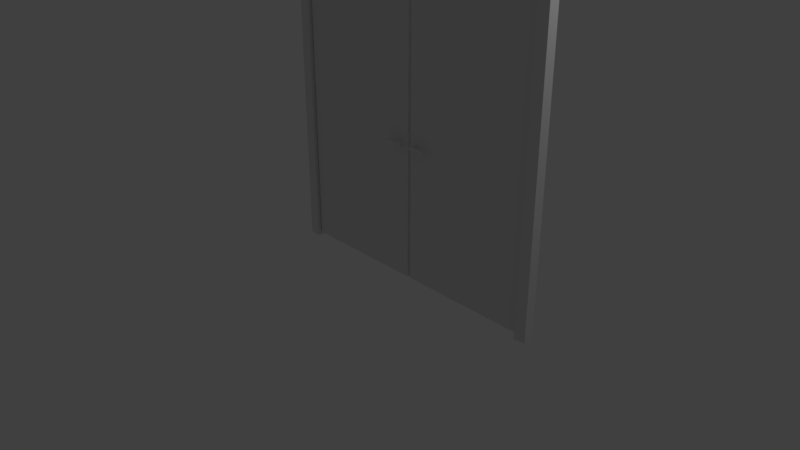 # Source: door_doublewide.blend  (saved by Blender 2.78.0; exported with 4.5.12 LTS)
import bpy
from mathutils import Matrix  # noqa: F401  (used for matrix-valued properties, if any)

bpy.ops.wm.read_factory_settings(use_empty=True)
scene = bpy.context.scene
scene.name = 'Scene'

# ---- collections
col_collection_1 = bpy.data.collections.new('Collection 1'); scene.collection.children.link(col_collection_1)

# ---- materials (node trees are filled in below, after node groups)
mat_material = bpy.data.materials.new('Material')
mat_material.alpha_threshold = 0.0
mat_material.use_transparent_shadow = False
mat_material.roughness = 0.5
mat_material.line_color = (0.0, 0.0, 0.0, 1.0)

# ---- material node trees

# ---- world
world_world = bpy.data.worlds.new('World'); scene.world = world_world
world_world.color = (0.05088, 0.05088, 0.05088)
world_world.use_sun_shadow = False
world_world.sun_shadow_jitter_overblur = 0.0
world_world.cycles.sampling_method = 'MANUAL'

# ---- cameras
cam_camera = bpy.data.cameras.new('Camera')
cam_camera.clip_end = 100.0
cam_camera.lens = 35.0
cam_camera.sensor_width = 32.0
cam_camera.sensor_height = 18.0
cam_camera.ortho_scale = 7.314
cam_camera.dof.focus_distance = 0.0
cam_camera.dof.aperture_fstop = 128.0

# ---- lights
light_lamp = bpy.data.lights.new('Lamp', 'POINT')
light_lamp.transmission_factor = 0.0
light_lamp.cutoff_distance = 30.0
light_lamp.energy = 100.0
light_lamp.shadow_buffer_clip_start = 1.001
light_lamp.shadow_soft_size = 0.1
light_lamp.shadow_maximum_resolution = 0.006
light_lamp.use_absolute_resolution = True

# ---- meshes
me_cube_005 = bpy.data.meshes.new('Cube.005')
me_cube_005.from_pydata([(0.05434, -3.079e-05, -0.01766), (0.05434, -3.079e-05, 0.01766), (0.04501, 0.05395, -0.02699), (0.04501, 0.05395, 0.02699), (0.08965, -3.079e-05, -0.01766), (0.08965, -3.079e-05, 0.01766), (0.09899, 0.05395, -0.02699), (0.09899, 0.05395, 0.02699), (0.05434, -0.03101, -0.01766), (0.05434, -0.03101, 0.01766), (0.08965, -0.03101, 0.01766), (0.08965, -0.03101, -0.01766), (-0.09834, -3.079e-05, -0.01766), (-0.09834, -3.079e-05, 0.01766), (-0.09834, -0.03101, -0.01766), (-0.09834, -0.03101, 0.01766), (-0.1097, 0.005886, -0.01766), (-0.1097, 0.005886, 0.01766), (-0.1257, -0.02065, -0.01766), (-0.1257, -0.02065, 0.01766)], [], [(0, 1, 3, 2), (11, 10, 9, 8), (6, 7, 5, 4), (5, 1, 9, 10), (2, 6, 4, 0), (7, 3, 1, 5), (4, 5, 10, 11), (0, 8, 14, 12), (0, 4, 11, 8), (15, 13, 17, 19), (9, 1, 13, 15), (1, 0, 12, 13), (8, 9, 15, 14), (17, 16, 18, 19), (13, 12, 16, 17), (12, 14, 18, 16), (14, 15, 19, 18)])
_uv = me_cube_005.uv_layers.new(name='UVMap')
_uv.uv.foreach_set('vector', [0.764, 0.7913, 0.8572, 0.7369, 0.9662, 0.8671, 0.8237, 0.9502, 0.7154, 0.344, 0.7052, 0.3874, 0.6411, 0.4023, 0.6488, 0.314, 0.6617, 0.9815, 0.4986, 0.9574, 0.5512, 0.7959, 0.658, 0.8117, 0.7834, 0.4261, 0.6705, 0.5025, 0.6411, 0.4023, 0.7052, 0.3874, 0.8237, 0.9502, 0.6617, 0.9815, 0.658, 0.8117, 0.764, 0.7913, 0.4986, 0.9574, 0.3526, 0.8806, 0.4557, 0.7457, 0.5512, 0.7959, 0.7794, 0.3024, 0.7834, 0.4261, 0.7052, 0.3874, 0.7154, 0.344, 0.6851, 0.2387, 0.6488, 0.314, 0.2443, 0.2794, 0.2343, 0.187, 0.6851, 0.2387, 0.7794, 0.3024, 0.7154, 0.344, 0.6488, 0.314, 0.2362, 0.3744, 0.2163, 0.4609, 0.1778, 0.4685, 0.1536, 0.3764, 0.6411, 0.4023, 0.6705, 0.5025, 0.2163, 0.4609, 0.2362, 0.3744, 0.6978, 0.1355, 0.6851, 0.2387, 0.2343, 0.187, 0.2516, 0.0806, 0.6488, 0.314, 0.6411, 0.4023, 0.2362, 0.3744, 0.2443, 0.2794, 0.05866, 0.3706, 0.06528, 0.2624, 0.1602, 0.2682, 0.1536, 0.3764, 0.2516, 0.0806, 0.2343, 0.187, 0.1951, 0.1771, 0.2158, 0.07385, 0.2343, 0.187, 0.2443, 0.2794, 0.1602, 0.2682, 0.1951, 0.1771, 0.2443, 0.2794, 0.2362, 0.3744, 0.1536, 0.3764, 0.1602, 0.2682])
me_cube_005.use_remesh_preserve_volume = False
me_cube_005.use_remesh_preserve_attributes = False
me_cube_005.use_mirror_vertex_groups = False
me_cube_005.update()
me_cube_004 = bpy.data.meshes.new('Cube.004')
me_cube_004.from_pydata([(0.7372, 0.4926, -1.0), (0.7372, 0.4926, -0.9651), (0.7279, 0.5466, -1.01), (0.7279, 0.5466, -0.9558), (0.7725, 0.4926, -1.0), (0.7725, 0.4926, -0.9651), (0.7818, 0.5466, -1.01), (0.7818, 0.5466, -0.9558), (0.7372, 0.4616, -1.0), (0.7372, 0.4616, -0.9651), (0.7725, 0.4616, -0.9651), (0.7725, 0.4616, -1.0), (0.5845, 0.4926, -1.0), (0.5845, 0.4926, -0.9651), (0.5845, 0.4616, -1.0), (0.5845, 0.4616, -0.9651), (0.5732, 0.4985, -1.0), (0.5732, 0.4985, -0.9651), (0.5572, 0.472, -1.0), (0.5572, 0.472, -0.9651)], [], [(0, 1, 3, 2), (11, 10, 9, 8), (6, 7, 5, 4), (5, 1, 9, 10), (2, 6, 4, 0), (7, 3, 1, 5), (4, 5, 10, 11), (0, 8, 14, 12), (0, 4, 11, 8), (15, 13, 17, 19), (9, 1, 13, 15), (1, 0, 12, 13), (8, 9, 15, 14), (17, 16, 18, 19), (13, 12, 16, 17), (12, 14, 18, 16), (14, 15, 19, 18)])
_uv = me_cube_004.uv_layers.new(name='UVMap')
_uv.uv.foreach_set('vector', [0.764, 0.7913, 0.8572, 0.7369, 0.9662, 0.8671, 0.8237, 0.9502, 0.7154, 0.344, 0.7052, 0.3874, 0.6411, 0.4023, 0.6488, 0.314, 0.6617, 0.9815, 0.4986, 0.9574, 0.5512, 0.7959, 0.658, 0.8117, 0.7834, 0.4261, 0.6705, 0.5025, 0.6411, 0.4023, 0.7052, 0.3874, 0.8237, 0.9502, 0.6617, 0.9815, 0.658, 0.8117, 0.764, 0.7913, 0.4986, 0.9574, 0.3526, 0.8806, 0.4557, 0.7457, 0.5512, 0.7959, 0.7794, 0.3024, 0.7834, 0.4261, 0.7052, 0.3874, 0.7154, 0.344, 0.6851, 0.2387, 0.6488, 0.314, 0.2443, 0.2794, 0.2343, 0.187, 0.6851, 0.2387, 0.7794, 0.3024, 0.7154, 0.344, 0.6488, 0.314, 0.2362, 0.3744, 0.2163, 0.4609, 0.1778, 0.4685, 0.1536, 0.3764, 0.6411, 0.4023, 0.6705, 0.5025, 0.2163, 0.4609, 0.2362, 0.3744, 0.6978, 0.1355, 0.6851, 0.2387, 0.2343, 0.187, 0.2516, 0.0806, 0.6488, 0.314, 0.6411, 0.4023, 0.2362, 0.3744, 0.2443, 0.2794, 0.05866, 0.3706, 0.06528, 0.2624, 0.1602, 0.2682, 0.1536, 0.3764, 0.2516, 0.0806, 0.2343, 0.187, 0.1951, 0.1771, 0.2158, 0.07385, 0.2343, 0.187, 0.2443, 0.2794, 0.1602, 0.2682, 0.1951, 0.1771, 0.2443, 0.2794, 0.2362, 0.3744, 0.1536, 0.3764, 0.1602, 0.2682])
me_cube_004.use_remesh_preserve_volume = False
me_cube_004.use_remesh_preserve_attributes = False
me_cube_004.use_mirror_vertex_groups = False
me_cube_004.update()
me_cube_003 = bpy.data.meshes.new('Cube.003')
me_cube_003.from_pydata([(-0.8215, 0.5489, -2.694), (-0.8215, 0.5489, 1.105), (-0.8215, 0.6171, -2.694), (-0.8215, 0.6171, 1.105), (0.832, 0.5489, -2.694), (0.832, 0.5489, 1.105), (0.832, 0.6171, -2.694), (0.832, 0.6171, 1.105)], [], [(0, 1, 3, 2), (6, 7, 5, 4), (4, 5, 1, 0), (2, 6, 4, 0), (7, 3, 1, 5)])
_uv = me_cube_003.uv_layers.new(name='UVMap')
_uv.uv.foreach_set('vector', [0.1517, 0.5, 0.1517, 0.1517, 0.158, 0.1517, 0.158, 0.5, 0.158, 0.6516, 0.158, 1.0, 0.1517, 1.0, 0.1517, 0.6516, 0.1517, 3.089e-05, 0.1517, 0.3484, 3.089e-05, 0.3484, 3.093e-05, 3.089e-05, 0.158, 0.5, 0.158, 0.6516, 0.1517, 0.6516, 0.1517, 0.5, 0.158, 3.089e-05, 0.158, 0.1517, 0.1517, 0.1517, 0.1517, 3.089e-05])
me_cube_003.use_remesh_preserve_volume = False
me_cube_003.use_remesh_preserve_attributes = False
me_cube_003.use_mirror_vertex_groups = False
me_cube_003.update()
me_cube_001 = bpy.data.meshes.new('Cube.001')
me_cube_001.from_pydata([(-0.8215, 0.5489, -2.694), (-0.8215, 0.5489, 1.105), (-0.8215, 0.6171, -2.694), (-0.8215, 0.6171, 1.105), (0.832, 0.5489, -2.694), (0.832, 0.5489, 1.105), (0.832, 0.6171, -2.694), (0.832, 0.6171, 1.105)], [], [(0, 1, 3, 2), (6, 7, 5, 4), (4, 5, 1, 0), (2, 6, 4, 0), (7, 3, 1, 5)])
_uv = me_cube_001.uv_layers.new(name='UVMap')
_uv.uv.foreach_set('vector', [0.1517, 0.5, 0.1517, 0.1517, 0.158, 0.1517, 0.158, 0.5, 0.158, 0.6516, 0.158, 1.0, 0.1517, 1.0, 0.1517, 0.6516, 0.1517, 3.089e-05, 0.1517, 0.3484, 3.089e-05, 0.3484, 3.093e-05, 3.089e-05, 0.158, 0.5, 0.158, 0.6516, 0.1517, 0.6516, 0.1517, 0.5, 0.158, 3.089e-05, 0.158, 0.1517, 0.1517, 0.1517, 0.1517, 3.089e-05])
me_cube_001.use_remesh_preserve_volume = False
me_cube_001.use_remesh_preserve_attributes = False
me_cube_001.use_mirror_vertex_groups = False
me_cube_001.update()
me_cube = bpy.data.meshes.new('Cube')
me_cube.from_pydata([(2.677, -0.007813, -1.0), (2.677, -0.1381, -1.0), (-1.0, -0.1381, -1.0), (-1.0, -0.007813, -1.0), (2.677, -0.007813, 3.009), (2.677, -0.1381, 3.009), (-1.0, -0.1381, 3.009), (-1.0, -0.007813, 3.009), (2.538, -0.1521, -0.9989), (-0.8437, -0.1521, -0.9938), (2.538, -0.1521, 2.871), (-0.8437, -0.1521, 2.871), (2.538, 0.002503, -0.9989), (-0.8437, 0.002504, -0.9938), (2.538, 0.002503, 2.871), (-0.8437, 0.002504, 2.871)], [], [(4, 7, 6, 5), (0, 4, 5, 1), (2, 6, 7, 3), (11, 9, 13, 15), (5, 6, 11, 10), (6, 2, 9, 11), (1, 5, 10, 8), (10, 11, 15, 14), (8, 10, 14, 12)])
_uv = me_cube.uv_layers.new(name='UVMap')
_uv.uv.foreach_set('vector', [1.0, 0.1152, 3.414e-05, 0.1152, 3.393e-05, 0.07975, 1.0, 0.07975, 0.006114, 0.3455, 1.006, 0.3455, 1.006, 0.378, 0.006114, 0.378, 0.00438, 0.2765, 1.004, 0.2765, 1.004, 0.309, 0.00438, 0.309, 0.9699, 0.2374, 0.005929, 0.2374, 0.005929, 0.1988, 0.9699, 0.1988, 1.0, 0.07975, 3.393e-05, 0.07975, 0.04254, 0.04207, 0.9622, 0.04207, 1.004, 0.2765, 0.00438, 0.2765, 0.005929, 0.2374, 0.9699, 0.2374, 0.006114, 0.378, 1.006, 0.378, 0.9717, 0.4128, 0.0064, 0.4128, 0.9622, 0.04207, 0.04254, 0.04207, 0.04254, 3.444e-05, 0.9622, 3.393e-05, 0.0064, 0.4128, 0.9717, 0.4128, 0.9717, 0.4514, 0.0064, 0.4514])
me_cube.materials.append(mat_material)
me_cube.use_remesh_preserve_volume = False
me_cube.use_remesh_preserve_attributes = False
me_cube.use_mirror_vertex_groups = False
me_cube.update()

# ---- objects
ob_cube_002 = bpy.data.objects.new('Cube.002', me_cube_005)
ob_cube_004 = bpy.data.objects.new('Cube.004', me_cube_004)
ob_cube_003 = bpy.data.objects.new('Cube.003', me_cube_003)
ob_cube_001 = bpy.data.objects.new('Cube.001', me_cube_001)
ob_cube = bpy.data.objects.new('Cube', me_cube)
ob_lamp = bpy.data.objects.new('Lamp', light_lamp)
ob_camera = bpy.data.objects.new('Camera', cam_camera)

# ---- transforms, parenting, visibility, modifiers, constraints
ob_cube_002.location = (0.6815, -0.1626, 1.764)
ob_cube_002.rotation_euler = (-7.105e-15, 6.283, 1.567e-14)
ob_cube_002.lineart.crease_threshold = 0.0
ob_cube_004.location = (1.695, -0.6553, 0.7815)
ob_cube_004.rotation_euler = (6.846e-08, 3.142, 5.168e-15)
ob_cube_004.lineart.crease_threshold = 0.0
ob_cube_003.location = (1.687, -0.657, 2.747)
ob_cube_003.lineart.crease_threshold = 0.0
ob_cube_001.location = (-0.005857, -0.657, 2.746)
ob_cube_001.lineart.crease_threshold = 0.0
ob_cube.location = (0.0, 0.0, 1.001)
ob_cube.lock_rotations_4d = False
ob_cube.empty_display_type = 'ARROWS'
ob_cube.lineart.crease_threshold = 0.0
ob_lamp.location = (4.076, 1.005, 5.904)
ob_lamp.rotation_euler = (0.6503, 0.05522, 1.866)
ob_lamp.lock_rotations_4d = False
ob_lamp.empty_display_type = 'ARROWS'
ob_lamp.color = (0.0, 0.0, 0.0, 0.0)
ob_lamp.lineart.crease_threshold = 0.0
ob_camera.location = (7.481, -6.508, 5.344)
ob_camera.rotation_euler = (1.109, 0.0, 0.8149)
ob_camera.lock_rotations_4d = False
ob_camera.empty_display_type = 'ARROWS'
ob_camera.color = (0.0, 0.0, 0.0, 0.0)
ob_camera.display_type = 'WIRE'
ob_camera.lineart.crease_threshold = 0.0

# ---- collection membership
col_collection_1.objects.link(ob_cube_002)
col_collection_1.objects.link(ob_cube_004)
col_collection_1.objects.link(ob_cube_003)
col_collection_1.objects.link(ob_cube_001)
col_collection_1.objects.link(ob_cube)
col_collection_1.objects.link(ob_lamp)
col_collection_1.objects.link(ob_camera)

# ---- scene / render settings (as saved in the file)
scene.camera = ob_camera
scene.frame_start = 1; scene.frame_end = 250; scene.frame_set(1)
scene.render.engine = 'BLENDER_EEVEE_NEXT'
scene.render.resolution_percentage = 50
scene.render.dither_intensity = 0.0
scene.cycles.use_denoising = False
scene.cycles.samples = 128
scene.cycles.sampling_pattern = 'TABULATED_SOBOL'
scene.cycles.light_sampling_threshold = 0.0
scene.cycles.use_adaptive_sampling = False
scene.cycles.use_light_tree = False
scene.cycles.blur_glossy = 0.0
scene.cycles.sample_clamp_indirect = 0.0
scene.view_settings.view_transform = 'Standard'
bpy.context.view_layer.update()

